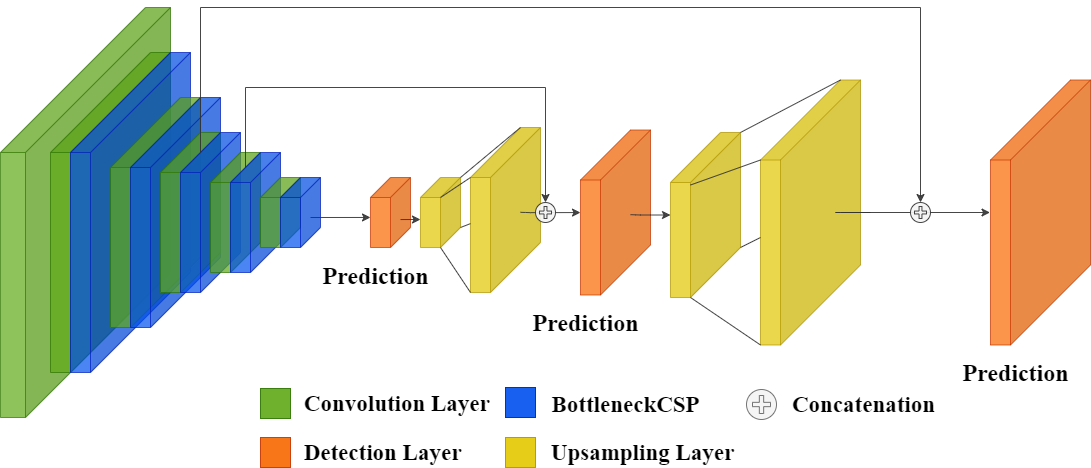

The diagram above was exported from draw.io. Its source (the exported page's mxGraphModel, read from the mxfile embedded in the PNG):
<mxGraphModel dx="1635" dy="803" grid="1" gridSize="10" guides="1" tooltips="1" connect="1" arrows="1" fold="1" page="1" pageScale="1" pageWidth="1600" pageHeight="900" math="0" shadow="0">
  <root>
    <mxCell id="0" />
    <mxCell id="1" parent="0" />
    <mxCell id="JHn__8KAJQrm7ND_-93--20" value="" style="shape=cube;whiteSpace=wrap;html=1;boundedLbl=1;backgroundOutline=1;darkOpacity=0.05;darkOpacity2=0.1;size=145;flipH=1;fillColor=#60a917;strokeColor=#2D7600;opacity=70;fontColor=#ffffff;" parent="1" vertex="1">
      <mxGeometry x="90" y="80" width="170" height="410" as="geometry" />
    </mxCell>
    <mxCell id="JHn__8KAJQrm7ND_-93--19" value="" style="shape=cube;whiteSpace=wrap;html=1;boundedLbl=1;backgroundOutline=1;darkOpacity=0.05;darkOpacity2=0.1;size=100;flipH=1;fillColor=#60a917;strokeColor=#2D7600;opacity=70;fontColor=#ffffff;" parent="1" vertex="1">
      <mxGeometry x="140" y="125" width="120" height="320" as="geometry" />
    </mxCell>
    <mxCell id="JHn__8KAJQrm7ND_-93--18" value="" style="shape=cube;whiteSpace=wrap;html=1;boundedLbl=1;backgroundOutline=1;darkOpacity=0.05;darkOpacity2=0.1;size=100;flipH=1;fillColor=#0050ef;strokeColor=#001DBC;opacity=70;fontColor=#ffffff;" parent="1" vertex="1">
      <mxGeometry x="160" y="125" width="120" height="320" as="geometry" />
    </mxCell>
    <mxCell id="JHn__8KAJQrm7ND_-93--9" value="" style="shape=cube;whiteSpace=wrap;html=1;boundedLbl=1;backgroundOutline=1;darkOpacity=0.05;darkOpacity2=0.1;size=70;flipH=1;fillColor=#60a917;strokeColor=#2D7600;opacity=70;fontColor=#ffffff;" parent="1" vertex="1">
      <mxGeometry x="200" y="170" width="90" height="230" as="geometry" />
    </mxCell>
    <mxCell id="JHn__8KAJQrm7ND_-93--10" value="" style="shape=cube;whiteSpace=wrap;html=1;boundedLbl=1;backgroundOutline=1;darkOpacity=0.05;darkOpacity2=0.1;size=70;flipH=1;fillColor=#0050ef;strokeColor=#001DBC;opacity=70;fontColor=#ffffff;" parent="1" vertex="1">
      <mxGeometry x="220" y="170" width="90" height="230" as="geometry" />
    </mxCell>
    <mxCell id="JHn__8KAJQrm7ND_-93--11" value="" style="shape=cube;whiteSpace=wrap;html=1;boundedLbl=1;backgroundOutline=1;darkOpacity=0.05;darkOpacity2=0.1;size=40;flipH=1;fillColor=#60a917;strokeColor=#2D7600;opacity=70;fontColor=#ffffff;" parent="1" vertex="1">
      <mxGeometry x="250" y="205" width="60" height="160" as="geometry" />
    </mxCell>
    <mxCell id="JHn__8KAJQrm7ND_-93--12" value="" style="shape=cube;whiteSpace=wrap;html=1;boundedLbl=1;backgroundOutline=1;darkOpacity=0.05;darkOpacity2=0.1;size=40;flipH=1;fillColor=#0050ef;strokeColor=#001DBC;opacity=70;fontColor=#ffffff;" parent="1" vertex="1">
      <mxGeometry x="270" y="205" width="60" height="160" as="geometry" />
    </mxCell>
    <mxCell id="JHn__8KAJQrm7ND_-93--13" value="" style="shape=cube;whiteSpace=wrap;html=1;boundedLbl=1;backgroundOutline=1;darkOpacity=0.05;darkOpacity2=0.1;size=30;flipH=1;fillColor=#60a917;strokeColor=#2D7600;opacity=70;fontColor=#ffffff;" parent="1" vertex="1">
      <mxGeometry x="300" y="225" width="50" height="120" as="geometry" />
    </mxCell>
    <mxCell id="JHn__8KAJQrm7ND_-93--57" style="edgeStyle=orthogonalEdgeStyle;rounded=0;orthogonalLoop=1;jettySize=auto;html=1;exitX=0;exitY=0;exitDx=35;exitDy=15;exitPerimeter=0;opacity=90;entryX=0.5;entryY=0;entryDx=0;entryDy=0;fontColor=#333333;strokeColor=#333333;" parent="1" source="JHn__8KAJQrm7ND_-93--15" target="JHn__8KAJQrm7ND_-93--51" edge="1">
      <mxGeometry relative="1" as="geometry">
        <mxPoint x="570" y="120" as="targetPoint" />
        <Array as="points">
          <mxPoint x="335" y="160" />
          <mxPoint x="635" y="160" />
        </Array>
      </mxGeometry>
    </mxCell>
    <mxCell id="JHn__8KAJQrm7ND_-93--15" value="" style="shape=cube;whiteSpace=wrap;html=1;boundedLbl=1;backgroundOutline=1;darkOpacity=0.05;darkOpacity2=0.1;size=30;flipH=1;fillColor=#0050ef;strokeColor=#001DBC;opacity=70;fontColor=#ffffff;" parent="1" vertex="1">
      <mxGeometry x="320" y="225" width="50" height="120" as="geometry" />
    </mxCell>
    <mxCell id="JHn__8KAJQrm7ND_-93--16" value="" style="shape=cube;whiteSpace=wrap;html=1;boundedLbl=1;backgroundOutline=1;darkOpacity=0.05;darkOpacity2=0.1;size=20;flipH=1;fillColor=#60a917;strokeColor=#2D7600;opacity=70;fontColor=#ffffff;" parent="1" vertex="1">
      <mxGeometry x="350" y="250" width="40" height="70" as="geometry" />
    </mxCell>
    <mxCell id="JHn__8KAJQrm7ND_-93--17" value="" style="shape=cube;whiteSpace=wrap;html=1;boundedLbl=1;backgroundOutline=1;darkOpacity=0.05;darkOpacity2=0.1;size=20;flipH=1;fillColor=#0050ef;strokeColor=#001DBC;opacity=70;fontColor=#ffffff;" parent="1" vertex="1">
      <mxGeometry x="370" y="250" width="40" height="70" as="geometry" />
    </mxCell>
    <mxCell id="JHn__8KAJQrm7ND_-93--22" value="" style="shape=cube;whiteSpace=wrap;html=1;boundedLbl=1;backgroundOutline=1;darkOpacity=0.05;darkOpacity2=0.1;size=20;flipH=1;fillColor=#fa6800;strokeColor=#C73500;opacity=70;fontColor=#ffffff;" parent="1" vertex="1">
      <mxGeometry x="460" y="250" width="40" height="70" as="geometry" />
    </mxCell>
    <mxCell id="JHn__8KAJQrm7ND_-93--28" value="" style="shape=cube;whiteSpace=wrap;html=1;boundedLbl=1;backgroundOutline=1;darkOpacity=0.05;darkOpacity2=0.1;size=20;flipH=1;fillColor=#e3c800;opacity=70;strokeColor=#B09500;fontColor=#ffffff;" parent="1" vertex="1">
      <mxGeometry x="510" y="250" width="40" height="70" as="geometry" />
    </mxCell>
    <mxCell id="JHn__8KAJQrm7ND_-93--29" value="" style="shape=cube;whiteSpace=wrap;html=1;boundedLbl=1;backgroundOutline=1;darkOpacity=0.05;darkOpacity2=0.1;size=50;flipH=1;fillColor=#e3c800;opacity=70;strokeColor=#B09500;shadow=0;sketch=0;container=0;fontColor=#ffffff;" parent="1" vertex="1">
      <mxGeometry x="560" y="200" width="70" height="165" as="geometry" />
    </mxCell>
    <mxCell id="JHn__8KAJQrm7ND_-93--31" value="" style="shape=cube;whiteSpace=wrap;html=1;boundedLbl=1;backgroundOutline=1;darkOpacity=0.05;darkOpacity2=0.1;size=50;flipH=1;fillColor=#fa6800;opacity=70;strokeColor=#C73500;fontColor=#ffffff;" parent="1" vertex="1">
      <mxGeometry x="670" y="202.5" width="70" height="165" as="geometry" />
    </mxCell>
    <mxCell id="JHn__8KAJQrm7ND_-93--32" value="" style="shape=cube;whiteSpace=wrap;html=1;boundedLbl=1;backgroundOutline=1;darkOpacity=0.05;darkOpacity2=0.1;size=50;flipH=1;fillColor=#e3c800;opacity=70;strokeColor=#B09500;fontColor=#ffffff;" parent="1" vertex="1">
      <mxGeometry x="760" y="205" width="70" height="165" as="geometry" />
    </mxCell>
    <mxCell id="JHn__8KAJQrm7ND_-93--33" value="" style="shape=cube;whiteSpace=wrap;html=1;boundedLbl=1;backgroundOutline=1;darkOpacity=0.05;darkOpacity2=0.1;size=80;flipH=1;fillColor=#e3c800;opacity=70;strokeColor=#B09500;fontColor=#ffffff;" parent="1" vertex="1">
      <mxGeometry x="850" y="152.5" width="100" height="265" as="geometry" />
    </mxCell>
    <mxCell id="JHn__8KAJQrm7ND_-93--34" value="" style="shape=cube;whiteSpace=wrap;html=1;boundedLbl=1;backgroundOutline=1;darkOpacity=0.05;darkOpacity2=0.1;size=80;flipH=1;fillColor=#fa6800;opacity=70;strokeColor=#C73500;fontColor=#ffffff;" parent="1" vertex="1">
      <mxGeometry x="1080" y="152.5" width="100" height="265" as="geometry" />
    </mxCell>
    <mxCell id="JHn__8KAJQrm7ND_-93--37" value="" style="endArrow=none;html=1;entryX=0;entryY=0;entryDx=70;entryDy=50;entryPerimeter=0;opacity=90;strokeColor=#333333;" parent="1" target="JHn__8KAJQrm7ND_-93--29" edge="1">
      <mxGeometry width="50" height="50" relative="1" as="geometry">
        <mxPoint x="530" y="270" as="sourcePoint" />
        <mxPoint x="580" y="225" as="targetPoint" />
      </mxGeometry>
    </mxCell>
    <mxCell id="JHn__8KAJQrm7ND_-93--40" value="" style="endArrow=none;html=1;entryX=1;entryY=1;entryDx=0;entryDy=0;entryPerimeter=0;opacity=90;exitX=0;exitY=0;exitDx=20;exitDy=70;exitPerimeter=0;strokeColor=#333333;" parent="1" source="JHn__8KAJQrm7ND_-93--28" target="JHn__8KAJQrm7ND_-93--29" edge="1">
      <mxGeometry width="50" height="50" relative="1" as="geometry">
        <mxPoint x="540" y="280" as="sourcePoint" />
        <mxPoint x="570" y="260" as="targetPoint" />
      </mxGeometry>
    </mxCell>
    <mxCell id="JHn__8KAJQrm7ND_-93--41" value="" style="endArrow=none;html=1;entryX=0;entryY=0;entryDx=20;entryDy=0;entryPerimeter=0;opacity=90;exitX=0;exitY=0;exitDx=0;exitDy=0;exitPerimeter=0;strokeColor=#333333;" parent="1" source="JHn__8KAJQrm7ND_-93--28" target="JHn__8KAJQrm7ND_-93--29" edge="1">
      <mxGeometry width="50" height="50" relative="1" as="geometry">
        <mxPoint x="550" y="290" as="sourcePoint" />
        <mxPoint x="580" y="270" as="targetPoint" />
      </mxGeometry>
    </mxCell>
    <mxCell id="JHn__8KAJQrm7ND_-93--42" value="" style="endArrow=none;html=1;opacity=90;exitX=0;exitY=0;exitDx=0;exitDy=50;exitPerimeter=0;strokeColor=#333333;" parent="1" source="JHn__8KAJQrm7ND_-93--28" target="JHn__8KAJQrm7ND_-93--29" edge="1">
      <mxGeometry width="50" height="50" relative="1" as="geometry">
        <mxPoint x="560" y="300" as="sourcePoint" />
        <mxPoint x="560" y="296" as="targetPoint" />
      </mxGeometry>
    </mxCell>
    <mxCell id="JHn__8KAJQrm7ND_-93--45" value="" style="endArrow=none;html=1;entryX=1;entryY=1;entryDx=0;entryDy=0;entryPerimeter=0;opacity=90;exitX=0;exitY=0;exitDx=50;exitDy=165;exitPerimeter=0;strokeColor=#333333;" parent="1" source="JHn__8KAJQrm7ND_-93--32" target="JHn__8KAJQrm7ND_-93--33" edge="1">
      <mxGeometry width="50" height="50" relative="1" as="geometry">
        <mxPoint x="750" y="262.5" as="sourcePoint" />
        <mxPoint x="810" y="222.5" as="targetPoint" />
      </mxGeometry>
    </mxCell>
    <mxCell id="JHn__8KAJQrm7ND_-93--46" value="" style="endArrow=none;html=1;entryX=0;entryY=0;entryDx=20;entryDy=0;entryPerimeter=0;opacity=90;exitX=0;exitY=0;exitDx=0;exitDy=0;exitPerimeter=0;strokeColor=#333333;" parent="1" source="JHn__8KAJQrm7ND_-93--32" target="JHn__8KAJQrm7ND_-93--33" edge="1">
      <mxGeometry width="50" height="50" relative="1" as="geometry">
        <mxPoint x="760" y="272.5" as="sourcePoint" />
        <mxPoint x="820" y="232.5" as="targetPoint" />
      </mxGeometry>
    </mxCell>
    <mxCell id="JHn__8KAJQrm7ND_-93--47" value="" style="endArrow=none;html=1;opacity=90;exitX=0;exitY=0;exitDx=0;exitDy=115;exitPerimeter=0;strokeColor=#333333;" parent="1" source="JHn__8KAJQrm7ND_-93--32" target="JHn__8KAJQrm7ND_-93--33" edge="1">
      <mxGeometry width="50" height="50" relative="1" as="geometry">
        <mxPoint x="770" y="282.5" as="sourcePoint" />
        <mxPoint x="830" y="242.5" as="targetPoint" />
      </mxGeometry>
    </mxCell>
    <mxCell id="JHn__8KAJQrm7ND_-93--62" style="edgeStyle=orthogonalEdgeStyle;rounded=0;orthogonalLoop=1;jettySize=auto;html=1;exitX=0;exitY=0;exitDx=40;exitDy=20;exitPerimeter=0;opacity=90;entryX=0.5;entryY=0;entryDx=0;entryDy=0;fontColor=#333333;strokeColor=#333333;" parent="1" source="JHn__8KAJQrm7ND_-93--12" target="JHn__8KAJQrm7ND_-93--53" edge="1">
      <mxGeometry relative="1" as="geometry">
        <mxPoint x="901" y="277" as="targetPoint" />
        <Array as="points">
          <mxPoint x="290" y="80" />
          <mxPoint x="1010" y="80" />
        </Array>
      </mxGeometry>
    </mxCell>
    <mxCell id="JHn__8KAJQrm7ND_-93--68" value="" style="endArrow=classic;html=1;opacity=90;entryX=1;entryY=0.571;entryDx=0;entryDy=0;entryPerimeter=0;fontColor=#333333;strokeColor=#333333;" parent="1" target="JHn__8KAJQrm7ND_-93--22" edge="1">
      <mxGeometry width="50" height="50" relative="1" as="geometry">
        <mxPoint x="400" y="290" as="sourcePoint" />
        <mxPoint x="450" y="240" as="targetPoint" />
      </mxGeometry>
    </mxCell>
    <mxCell id="JHn__8KAJQrm7ND_-93--69" value="" style="endArrow=classic;html=1;opacity=90;strokeColor=#333333;" parent="1" edge="1">
      <mxGeometry width="50" height="50" relative="1" as="geometry">
        <mxPoint x="490" y="292.05" as="sourcePoint" />
        <mxPoint x="510" y="292" as="targetPoint" />
      </mxGeometry>
    </mxCell>
    <mxCell id="JHn__8KAJQrm7ND_-93--70" value="" style="endArrow=classic;html=1;opacity=90;strokeColor=#333333;" parent="1" target="JHn__8KAJQrm7ND_-93--32" edge="1">
      <mxGeometry width="50" height="50" relative="1" as="geometry">
        <mxPoint x="720" y="287.15999999999997" as="sourcePoint" />
        <mxPoint x="740" y="287.51" as="targetPoint" />
        <Array as="points">
          <mxPoint x="730" y="287.51" />
        </Array>
      </mxGeometry>
    </mxCell>
    <mxCell id="JHn__8KAJQrm7ND_-93--72" value="" style="endArrow=classic;html=1;opacity=90;strokeColor=#333333;" parent="1" target="JHn__8KAJQrm7ND_-93--31" edge="1">
      <mxGeometry width="50" height="50" relative="1" as="geometry">
        <mxPoint x="610" y="284.79999999999995" as="sourcePoint" />
        <mxPoint x="630" y="285.15" as="targetPoint" />
        <Array as="points">
          <mxPoint x="620" y="285.15" />
        </Array>
      </mxGeometry>
    </mxCell>
    <mxCell id="JHn__8KAJQrm7ND_-93--51" value="" style="shape=mxgraph.bpmn.shape;html=1;verticalLabelPosition=bottom;labelBackgroundColor=#ffffff;verticalAlign=top;align=center;perimeter=ellipsePerimeter;outlineConnect=0;outline=standard;symbol=parallelMultiple;shadow=0;sketch=0;opacity=90;fillColor=#f5f5f5;fontColor=#333333;strokeColor=#333333;" parent="1" vertex="1">
      <mxGeometry x="625" y="275" width="20" height="20" as="geometry" />
    </mxCell>
    <mxCell id="JHn__8KAJQrm7ND_-93--74" value="" style="endArrow=classic;html=1;opacity=90;entryX=1.005;entryY=0.5;entryDx=0;entryDy=0;entryPerimeter=0;strokeColor=#333333;" parent="1" target="JHn__8KAJQrm7ND_-93--34" edge="1">
      <mxGeometry width="50" height="50" relative="1" as="geometry">
        <mxPoint x="960" y="285" as="sourcePoint" />
        <mxPoint x="910" y="284.93000000000006" as="targetPoint" />
        <Array as="points">
          <mxPoint x="920" y="285" />
        </Array>
      </mxGeometry>
    </mxCell>
    <mxCell id="JHn__8KAJQrm7ND_-93--79" value="Prediction" style="text;html=1;align=center;verticalAlign=middle;resizable=0;points=[];autosize=1;fontSize=24;fontFamily=Times New Roman;fontStyle=1" parent="1" vertex="1">
      <mxGeometry x="1045" y="430" width="120" height="30" as="geometry" />
    </mxCell>
    <mxCell id="JHn__8KAJQrm7ND_-93--80" value="Prediction" style="text;html=1;align=center;verticalAlign=middle;resizable=0;points=[];autosize=1;fontSize=24;fontFamily=Times New Roman;fontStyle=1" parent="1" vertex="1">
      <mxGeometry x="615" y="380" width="120" height="30" as="geometry" />
    </mxCell>
    <mxCell id="JHn__8KAJQrm7ND_-93--81" value="Prediction" style="text;html=1;align=center;verticalAlign=middle;resizable=0;points=[];autosize=1;fontSize=24;fontFamily=Times New Roman;fontStyle=1" parent="1" vertex="1">
      <mxGeometry x="405" y="333" width="120" height="30" as="geometry" />
    </mxCell>
    <mxCell id="JHn__8KAJQrm7ND_-93--84" value="" style="rounded=0;whiteSpace=wrap;html=1;shadow=0;sketch=0;fillColor=#60a917;fontFamily=Times New Roman;fontSize=19;opacity=90;strokeColor=#2D7600;fontColor=#ffffff;" parent="1" vertex="1">
      <mxGeometry x="350" y="461" width="30" height="30" as="geometry" />
    </mxCell>
    <mxCell id="JHn__8KAJQrm7ND_-93--85" value="Convolution Layer&amp;nbsp;" style="text;html=1;align=center;verticalAlign=middle;resizable=0;points=[];autosize=1;fontSize=23;fontFamily=Times New Roman;fontStyle=1" parent="1" vertex="1">
      <mxGeometry x="384" y="461" width="210" height="30" as="geometry" />
    </mxCell>
    <mxCell id="JHn__8KAJQrm7ND_-93--86" value="" style="rounded=0;whiteSpace=wrap;html=1;shadow=0;sketch=0;fillColor=#0050ef;fontFamily=Times New Roman;fontSize=19;opacity=90;strokeColor=#001DBC;fontColor=#ffffff;" parent="1" vertex="1">
      <mxGeometry x="595" y="460" width="30" height="30" as="geometry" />
    </mxCell>
    <mxCell id="JHn__8KAJQrm7ND_-93--88" value="BottleneckCSP" style="text;html=1;align=center;verticalAlign=middle;resizable=0;points=[];autosize=1;fontSize=23;fontFamily=Times New Roman;fontStyle=1" parent="1" vertex="1">
      <mxGeometry x="635" y="462" width="160" height="30" as="geometry" />
    </mxCell>
    <mxCell id="JHn__8KAJQrm7ND_-93--89" value="" style="rounded=0;whiteSpace=wrap;html=1;shadow=0;sketch=0;fillColor=#fa6800;fontFamily=Times New Roman;fontSize=19;opacity=90;strokeColor=#C73500;fontColor=#ffffff;" parent="1" vertex="1">
      <mxGeometry x="350" y="510" width="30" height="30" as="geometry" />
    </mxCell>
    <mxCell id="JHn__8KAJQrm7ND_-93--90" value="Detection Layer" style="text;html=1;align=center;verticalAlign=middle;resizable=0;points=[];autosize=1;fontSize=23;fontFamily=Times New Roman;fontStyle=1" parent="1" vertex="1">
      <mxGeometry x="387" y="510" width="170" height="30" as="geometry" />
    </mxCell>
    <mxCell id="JHn__8KAJQrm7ND_-93--91" value="" style="rounded=0;whiteSpace=wrap;html=1;shadow=0;sketch=0;fillColor=#e3c800;fontFamily=Times New Roman;fontSize=19;opacity=90;strokeColor=#B09500;fontColor=#ffffff;" parent="1" vertex="1">
      <mxGeometry x="595" y="510" width="30" height="30" as="geometry" />
    </mxCell>
    <mxCell id="JHn__8KAJQrm7ND_-93--92" value="Upsampling Layer" style="text;html=1;align=center;verticalAlign=middle;resizable=0;points=[];autosize=1;fontSize=23;fontFamily=Times New Roman;fontStyle=1" parent="1" vertex="1">
      <mxGeometry x="632" y="510" width="200" height="30" as="geometry" />
    </mxCell>
    <mxCell id="JHn__8KAJQrm7ND_-93--93" value="" style="shape=mxgraph.bpmn.shape;html=1;verticalLabelPosition=bottom;labelBackgroundColor=#ffffff;verticalAlign=top;align=center;perimeter=ellipsePerimeter;outlineConnect=0;outline=standard;symbol=parallelMultiple;shadow=0;sketch=0;opacity=90;fillColor=#f5f5f5;strokeColor=#666666;fontColor=#333333;" parent="1" vertex="1">
      <mxGeometry x="836" y="462" width="30" height="30" as="geometry" />
    </mxCell>
    <mxCell id="JHn__8KAJQrm7ND_-93--94" value="Concatenation" style="text;html=1;align=center;verticalAlign=middle;resizable=0;points=[];autosize=1;fontSize=23;fontFamily=Times New Roman;fontStyle=1" parent="1" vertex="1">
      <mxGeometry x="873" y="462" width="160" height="30" as="geometry" />
    </mxCell>
    <mxCell id="JHn__8KAJQrm7ND_-93--53" value="" style="shape=mxgraph.bpmn.shape;html=1;verticalLabelPosition=bottom;labelBackgroundColor=#ffffff;verticalAlign=top;align=center;perimeter=ellipsePerimeter;outlineConnect=0;outline=standard;symbol=parallelMultiple;shadow=0;sketch=0;opacity=90;fillColor=#f5f5f5;fontColor=#333333;strokeColor=#333333;" parent="1" vertex="1">
      <mxGeometry x="1000" y="275" width="20" height="20" as="geometry" />
    </mxCell>
    <mxCell id="JHn__8KAJQrm7ND_-93--100" value="" style="endArrow=none;html=1;entryX=0;entryY=0;entryDx=100;entryDy=80;entryPerimeter=0;opacity=90;exitX=0;exitY=0;exitDx=0;exitDy=0;exitPerimeter=0;strokeColor=#333333;" parent="1" target="JHn__8KAJQrm7ND_-93--33" edge="1">
      <mxGeometry width="50" height="50" relative="1" as="geometry">
        <mxPoint x="780" y="257.5" as="sourcePoint" />
        <mxPoint x="880" y="205" as="targetPoint" />
      </mxGeometry>
    </mxCell>
  </root>
</mxGraphModel>